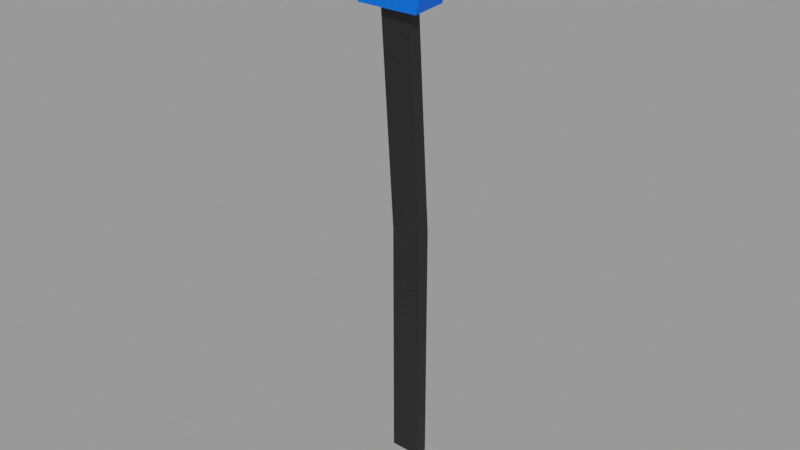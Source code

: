 # Source: prop-rpm-lever.blend  (saved by Blender 2.83.18; exported with 4.5.12 LTS)
import bpy
from mathutils import Matrix  # noqa: F401  (used for matrix-valued properties, if any)

bpy.ops.wm.read_factory_settings(use_empty=True)
scene = bpy.context.scene
scene.name = 'Empty'

# ---- materials (node trees are filled in below, after node groups)
mat_proprpmlevermaterial = bpy.data.materials.new('PropRPMLeverMaterial')
mat_proprpmlevermaterial.use_transparent_shadow = False
mat_proprpmhandlematerial = bpy.data.materials.new('PropRPMHandleMaterial')
mat_proprpmhandlematerial.use_transparent_shadow = False
mat_proprpmhandlematerial.diffuse_color = (0.0, 0.133, 1.0, 1.0)
mat_proprpmhandlematerial.roughness = 0.5
mat_proprpmhandlematerial.specular_intensity = 0.2

# ---- node groups
ng_auto_smooth = bpy.data.node_groups.new('Auto Smooth', 'GeometryNodeTree')
_s = ng_auto_smooth.interface.new_socket(name='Geometry', in_out='OUTPUT', socket_type='NodeSocketGeometry')
_s = ng_auto_smooth.interface.new_socket(name='Geometry', in_out='INPUT', socket_type='NodeSocketGeometry')
_s = ng_auto_smooth.interface.new_socket(name='Angle', in_out='INPUT', socket_type='NodeSocketFloat')
_s.subtype = 'ANGLE'
_s.min_value = 0.0
_s.max_value = 3.142
ng_auto_smooth.is_modifier = True
_N = ng_auto_smooth.nodes; _L = ng_auto_smooth.links
n0 = _N.new('NodeGroupOutput'); n0.name = 'Group Output'; n0.location = (480, -100)
n1 = _N.new('NodeGroupInput'); n1.name = 'Group Input'; n1.location = (-420, -300)
n2 = _N.new('NodeGroupInput'); n2.name = 'Group Input.001'; n2.location = (-60, -100)
n3 = _N.new('GeometryNodeSetShadeSmooth'); n3.name = 'Set Shade Smooth'; n3.location = (120, -100)
n3.domain = 'EDGE'
n4 = _N.new('GeometryNodeSetShadeSmooth'); n4.name = 'Set Shade Smooth.001'; n4.location = (300, -100)
n5 = _N.new('GeometryNodeInputMeshEdgeAngle'); n5.name = 'Edge Angle'; n5.location = (-420, -220)
n6 = _N.new('GeometryNodeInputEdgeSmooth'); n6.name = 'Is Edge Smooth'; n6.location = (-60, -160)
n7 = _N.new('GeometryNodeInputShadeSmooth'); n7.name = 'Is Face Smooth'; n7.location = (-240, -340)
n8 = _N.new('FunctionNodeBooleanMath'); n8.name = 'Boolean Math'; n8.location = (-60, -220)
n9 = _N.new('FunctionNodeCompare'); n9.name = 'Compare'; n9.location = (-240, -180)
n9.operation = 'LESS_EQUAL'
_L.new(n5.outputs[0], n9.inputs[0])
_L.new(n4.outputs[0], n0.inputs[0])
_L.new(n1.outputs[1], n9.inputs[1])
_L.new(n9.outputs[0], n8.inputs[0])
_L.new(n7.outputs[0], n8.inputs[1])
_L.new(n2.outputs[0], n3.inputs[0])
_L.new(n6.outputs[0], n3.inputs[1])
_L.new(n3.outputs[0], n4.inputs[0])
_L.new(n8.outputs[0], n3.inputs[2])
n0.is_active_output = True

# ---- material node trees
mat_proprpmlevermaterial.use_nodes = True; mat_proprpmlevermaterial.node_tree.nodes.clear()
_N = mat_proprpmlevermaterial.node_tree.nodes; _L = mat_proprpmlevermaterial.node_tree.links
n0 = _N.new('ShaderNodeBsdfPrincipled'); n0.name = 'Principled BSDF'; n0.location = (10, 300)
n0.distribution = 'GGX'
n0.subsurface_method = 'BURLEY'
n0.inputs[0].default_value = (0.01002, 0.01002, 0.01002, 1.0)
n0.inputs[3].default_value = 1.45
n0.inputs[27].default_value = (0.0, 0.0, 0.0, 1.0)
n0.inputs[28].default_value = 1.0
n1 = _N.new('ShaderNodeOutputMaterial'); n1.name = 'Material Output'; n1.location = (300, 300)
_L.new(n0.outputs[0], n1.inputs[0])
n1.is_active_output = True
mat_proprpmhandlematerial.use_nodes = True; mat_proprpmhandlematerial.node_tree.nodes.clear()
_N = mat_proprpmhandlematerial.node_tree.nodes; _L = mat_proprpmhandlematerial.node_tree.links
n0 = _N.new('ShaderNodeBsdfPrincipled'); n0.name = 'Principled BSDF'; n0.location = (10, 300)
n0.distribution = 'GGX'
n0.subsurface_method = 'BURLEY'
n0.inputs[0].default_value = (0.0, 0.133, 1.0, 1.0)
n0.inputs[3].default_value = 1.45
n0.inputs[13].default_value = 0.2
n0.inputs[27].default_value = (0.0, 0.0, 0.0, 1.0)
n0.inputs[28].default_value = 1.0
n1 = _N.new('ShaderNodeOutputMaterial'); n1.name = 'Material Output'; n1.location = (300, 300)
_L.new(n0.outputs[0], n1.inputs[0])
n1.is_active_output = True

# ---- meshes
me_plane = bpy.data.meshes.new('Plane')
me_plane.from_pydata([(-0.005, -0.002, 0.0), (0.005, -0.002, 0.0), (-0.005, 0.002, 0.0), (0.005, 0.002, 0.0), (-0.005, -0.002, 0.08), (0.005, -0.002, 0.08), (-0.005, 0.002, 0.08), (0.005, 0.002, 0.08), (-0.005, -0.00199, 0.08028), (0.005, -0.00199, 0.08028), (-0.005, 0.002, 0.08), (0.005, 0.002, 0.08), (-0.005, 0.002893, 0.1501), (0.005, 0.002893, 0.1501), (-0.005, 0.006883, 0.1498), (0.005, 0.006883, 0.1498)], [], [(0, 2, 3, 1), (7, 6, 10, 11), (1, 3, 7, 5), (2, 0, 4, 6), (3, 2, 6, 7), (0, 1, 5, 4), (9, 11, 15, 13), (4, 5, 9, 8), (5, 7, 11, 9), (6, 4, 8, 10), (12, 13, 15, 14), (10, 8, 12, 14), (11, 10, 14, 15), (8, 9, 13, 12)])
_uv = me_plane.uv_layers.new(name='UVMap')
_uv.uv.foreach_set('vector', [0.0, 0.0, 0.0, 1.0, 1.0, 1.0, 1.0, 0.0, 1.0, 1.0, 0.0, 1.0, 0.0, 1.0, 1.0, 1.0, 1.0, 0.0, 1.0, 1.0, 1.0, 1.0, 1.0, 0.0, 0.0, 1.0, 0.0, 0.0, 0.0, 0.0, 0.0, 1.0, 1.0, 1.0, 0.0, 1.0, 0.0, 1.0, 1.0, 1.0, 0.0, 0.0, 1.0, 0.0, 1.0, 0.0, 0.0, 0.0, 1.0, 0.0, 1.0, 1.0, 1.0, 1.0, 1.0, 0.0, 0.0, 0.0, 1.0, 0.0, 1.0, 0.0, 0.0, 0.0, 1.0, 0.0, 1.0, 1.0, 1.0, 1.0, 1.0, 0.0, 0.0, 1.0, 0.0, 0.0, 0.0, 0.0, 0.0, 1.0, 0.0, 0.0, 1.0, 0.0, 1.0, 1.0, 0.0, 1.0, 0.0, 1.0, 0.0, 0.0, 0.0, 0.0, 0.0, 1.0, 1.0, 1.0, 0.0, 1.0, 0.0, 1.0, 1.0, 1.0, 0.0, 0.0, 1.0, 0.0, 1.0, 0.0, 0.0, 0.0])
me_plane.materials.append(mat_proprpmlevermaterial)
me_plane.use_remesh_fix_poles = True
me_plane.use_remesh_preserve_attributes = False
me_plane.use_mirror_vertex_groups = False
me_plane.update()
me_rpmlever_mesh_001 = bpy.data.meshes.new('RPMLever.mesh.001')
me_rpmlever_mesh_001.from_pydata([(-0.01216, 0.005568, 0.01497), (-0.00932, 0.005565, 0.01414), (-0.00637, 0.005565, 0.01414), (-0.01501, 0.005568, 0.01712), (-0.00354, 0.005568, 0.01498), (-0.00069, 0.005568, 0.01714), (0.01216, 0.005568, 0.01497), (0.00932, 0.005565, 0.01414), (0.00637, 0.005565, 0.01414), (0.01501, 0.005568, 0.01712), (0.00354, 0.005568, 0.01498), (-0.01216, -0.005568, 0.01497), (-0.00932, -0.005565, 0.01414), (0.00069, 0.005568, 0.01714), (-0.00637, -0.005565, 0.01414), (-0.01501, -0.005568, 0.01712), (-0.00354, -0.005568, 0.01498), (-0.00069, -0.005568, 0.01714), (0.01216, -0.005568, 0.01497), (0.00932, -0.005565, 0.01414), (0.00637, -0.005565, 0.01414), (0.01501, -0.005568, 0.01712), (0.00354, -0.005568, 0.01498), (0.00069, -0.005568, 0.01714), (-0.005, -0.002, 9.759e-10), (-0.01551, -0.005568, 0.01712), (-0.005, 0.002, -1.395e-08), (-0.01551, 0.005568, 0.01712), (0.005, -0.002, 9.759e-10), (0.01551, -0.005568, 0.01712), (0.005, 0.002, -1.395e-08), (0.01551, 0.005568, 0.01712), (-9.095e-13, 0.005568, 0.01714), (-9.095e-13, -0.005568, 0.01714), (0.00989, -0.005553, 8.731e-10), (-0.00989, -0.005553, 8.731e-10), (0.00989, 0.005553, 8.731e-10), (-0.00989, 0.005553, 8.731e-10)], [], [(18, 21, 9, 6), (11, 0, 3, 15), (4, 5, 32, 13, 10, 8, 7, 6, 9, 31, 36, 37, 27, 3, 0, 1, 2), (4, 16, 17, 5), (21, 18, 19, 20, 22, 23, 33, 17, 16, 14, 12, 11, 15, 25, 35, 34, 29), (25, 27, 37, 35), (15, 3, 27, 25), (19, 18, 6, 7), (29, 34, 36, 31), (33, 23, 13, 32), (13, 23, 22, 10), (21, 29, 31, 9), (20, 19, 7, 8), (10, 22, 20, 8), (12, 1, 0, 11), (14, 2, 1, 12), (2, 14, 16, 4), (33, 32, 5, 17), (26, 30, 28, 24), (24, 28, 34, 35), (30, 26, 37, 36), (26, 24, 35, 37), (28, 30, 36, 34)])
me_rpmlever_mesh_001.polygons.foreach_set('use_smooth', [True] * 23)
_uv = me_rpmlever_mesh_001.uv_layers.new(name='UVMap')
_uv.uv.foreach_set('vector', [0.0, 0.0, 1.0, 0.0, 1.0, 0.0, 0.0, 0.0, 0.0, 0.0, 0.0, 0.0, 1.0, 0.0, 1.0, 0.0, 1.0, 0.0, 1.0, 0.0, 1.0, 0.5149, 1.0, 1.0, 1.0, 1.0, 1.0, 1.0, 0.0, 0.0, 1.0, 1.0, 1.0, 1.0, 1.0, 0.0, 1.0, 0.0, 0.0, 0.0, 1.0, 0.0, 1.0, 0.0, 1.0, 1.0, 1.0, 0.0, 1.0, 0.0, 1.0, 1.0, 1.0, 1.0, 1.0, 0.0, 1.0, 0.0, 1.0, 0.0, 1.0, 1.0, 1.0, 0.0, 1.0, 0.0, 1.0, 0.0, 1.0, 0.0, 1.0, 0.5149, 1.0, 1.0, 1.0, 1.0, 1.0, 1.0, 0.0, 0.0, 1.0, 1.0, 1.0, 1.0, 1.0, 0.0, 1.0, 0.0, 0.0, 0.0, 1.0, 0.0, 0.0, 0.0, 0.0, 0.0, 1.0, 0.0, 1.0, 0.0, 0.0, 0.0, 0.0, 0.0, 1.0, 0.0, 1.0, 0.0, 0.0, 0.0, 1.0, 0.0, 1.0, 0.0, 0.0, 0.0, 0.0, 0.0, 1.0, 0.0, 1.0, 0.0, 0.0, 0.0, 0.4851, 0.0, 1.0, 0.0, 1.0, 0.0, 0.4851, 0.0, 1.0, 0.0, 1.0, 0.0, 1.0, 1.0, 1.0, 1.0, 0.0, 0.0, 1.0, 0.0, 1.0, 0.0, 0.0, 0.0, 0.0, 0.0, 1.0, 0.0, 1.0, 0.0, 0.0, 0.0, 1.0, 1.0, 1.0, 1.0, 0.0, 1.0, 0.0, 1.0, 0.0, 0.0, 0.0, 0.0, 1.0, 0.0, 1.0, 0.0, 0.0, 0.0, 0.0, 0.0, 1.0, 0.0, 1.0, 0.0, 0.0, 1.0, 0.0, 1.0, 1.0, 1.0, 1.0, 1.0, 0.4851, 0.0, 0.4851, 0.0, 1.0, 0.0, 1.0, 0.0, 1.0, 0.0, 1.0, 0.0, 1.0, 0.0, 1.0, 0.0, 1.0, 0.0, 1.0, 0.0, 1.0, 0.0, 1.0, 0.0, 1.0, 0.0, 1.0, 0.0, 1.0, 0.0, 1.0, 0.0, 1.0, 0.0, 1.0, 0.0, 1.0, 0.0, 1.0, 0.0, 1.0, 0.0, 1.0, 0.0, 1.0, 0.0, 1.0, 0.0])
me_rpmlever_mesh_001.materials.append(mat_proprpmhandlematerial)
me_rpmlever_mesh_001.use_remesh_fix_poles = True
me_rpmlever_mesh_001.use_remesh_preserve_attributes = False
me_rpmlever_mesh_001.use_mirror_vertex_groups = False
me_rpmlever_mesh_001.update()

# ---- objects
ob_proprpmlever = bpy.data.objects.new('PropRPMLever', me_plane)
ob_proprpmhandle = bpy.data.objects.new('PropRPMHandle', me_rpmlever_mesh_001)

# ---- transforms, parenting, visibility, modifiers, constraints
ob_proprpmlever.location = (0.0, 0.0, 0.0)
ob_proprpmlever.scale = (1.0, -1.0, 1.0)
ob_proprpmlever.lineart.crease_threshold = 0.0
ob_proprpmhandle.location = (0.0, -0.004888, 0.15)
ob_proprpmhandle.rotation_euler = (0.06981, 0.0, 0.0)
ob_proprpmhandle.scale = (1.0, -1.0, 1.0)
ob_proprpmhandle.show_transparent = True
ob_proprpmhandle.lineart.crease_threshold = 0.0
_m = ob_proprpmhandle.modifiers.new('Auto Smooth', 'NODES')
_m.node_group = ng_auto_smooth
_gi = [s.identifier for s in ng_auto_smooth.interface.items_tree if s.item_type == 'SOCKET' and s.in_out == 'INPUT']
_m[_gi[1]] = 0.7854  # Angle

# ---- collection membership
scene.collection.objects.link(ob_proprpmlever)
scene.collection.objects.link(ob_proprpmhandle)

# ---- scene / render settings (as saved in the file)
scene.frame_start = 1; scene.frame_end = 250; scene.frame_set(1)
scene.render.engine = 'BLENDER_EEVEE_NEXT'
scene.render.image_settings.exr_codec = 'NONE'
scene.render.simplify_subdivision_render = 0
scene.render.simplify_child_particles_render = 0.0
scene.cycles.use_denoising = False
scene.cycles.samples = 128
scene.cycles.sampling_pattern = 'TABULATED_SOBOL'
scene.cycles.use_adaptive_sampling = False
scene.cycles.use_light_tree = False
scene.view_settings.view_transform = 'Filmic'
bpy.context.view_layer.update()

# ---- added for rendering (the .blend has no active camera and no usable light): camera, sun + grey world if the file has none
cam_auto = bpy.data.cameras.new('AutoCamera')
cam_auto.lens = 50.0
cam_auto.sensor_width = 36.0
cam_auto.clip_end = 1000.0
ob_auto_camera = bpy.data.objects.new('AutoCamera', cam_auto)
scene.collection.objects.link(ob_auto_camera)
ob_auto_camera.location = (0.185045, -0.226873, 0.231764)
ob_auto_camera.rotation_euler = (1.09748, -7.21219e-08, 0.694738)
scene.camera = ob_auto_camera
light_auto_sun = bpy.data.lights.new('AutoSun', 'SUN')
light_auto_sun.energy = 3.0
light_auto_sun.angle = 0.0523599
ob_auto_sun = bpy.data.objects.new('AutoSun', light_auto_sun)
scene.collection.objects.link(ob_auto_sun)
ob_auto_sun.rotation_euler = (0.872665, 0.174533, 0.523599)
if scene.world is None:
    world_auto = bpy.data.worlds.new('AutoWorld')
    world_auto.color = (0.3, 0.3, 0.3)
    scene.world = world_auto
bpy.context.view_layer.update()
